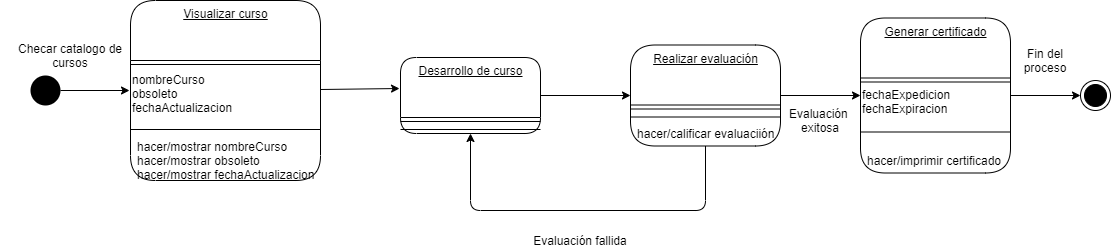

The diagram above was exported from draw.io. Its source (the exported page's mxGraphModel, read from the mxfile embedded in the PNG):
<mxGraphModel dx="1096" dy="772" grid="1" gridSize="10" guides="1" tooltips="1" connect="1" arrows="1" fold="1" page="1" pageScale="1" pageWidth="3300" pageHeight="2339" math="0" shadow="0">
  <root>
    <mxCell id="0" />
    <mxCell id="1" parent="0" />
    <mxCell id="2" value="" style="ellipse;fillColor=#000000;strokeColor=none;" vertex="1" parent="1">
      <mxGeometry x="40" y="345" width="30" height="30" as="geometry" />
    </mxCell>
    <mxCell id="3" value="" style="ellipse;html=1;shape=endState;fillColor=#000000;strokeColor=#000000;" vertex="1" parent="1">
      <mxGeometry x="1090" y="350" width="30" height="30" as="geometry" />
    </mxCell>
    <mxCell id="18" value="&lt;span&gt;Visualizar curso&lt;/span&gt;" style="swimlane;fontStyle=4;align=center;verticalAlign=top;childLayout=stackLayout;horizontal=1;startSize=60;horizontalStack=0;resizeParent=1;resizeParentMax=0;resizeLast=0;collapsible=0;marginBottom=0;html=1;rounded=1;absoluteArcSize=1;arcSize=50;" vertex="1" parent="1">
      <mxGeometry x="140" y="270" width="190" height="180" as="geometry" />
    </mxCell>
    <mxCell id="21" value="" style="line;strokeWidth=1;fillColor=none;align=left;verticalAlign=middle;spacingTop=-1;spacingLeft=3;spacingRight=3;rotatable=0;labelPosition=right;points=[];portConstraint=eastwest;" vertex="1" parent="18">
      <mxGeometry y="60" width="190" height="8" as="geometry" />
    </mxCell>
    <mxCell id="48" value="&lt;div style=&quot;text-align: justify&quot;&gt;&lt;span style=&quot;text-align: left&quot;&gt;nombreCurso&lt;/span&gt;&lt;br style=&quot;text-align: left&quot;&gt;&lt;span style=&quot;text-align: left&quot;&gt;obsoleto&lt;/span&gt;&lt;br style=&quot;text-align: left&quot;&gt;&lt;span style=&quot;text-align: left&quot;&gt;fechaActualizacion&lt;/span&gt;&lt;br&gt;&lt;/div&gt;" style="text;html=1;align=left;verticalAlign=middle;resizable=0;points=[];autosize=1;" vertex="1" parent="18">
      <mxGeometry y="68" width="190" height="50" as="geometry" />
    </mxCell>
    <mxCell id="23" value="" style="line;strokeWidth=1;fillColor=none;align=left;verticalAlign=middle;spacingTop=-1;spacingLeft=3;spacingRight=3;rotatable=0;labelPosition=right;points=[];portConstraint=eastwest;" vertex="1" parent="18">
      <mxGeometry y="118" width="190" height="22" as="geometry" />
    </mxCell>
    <mxCell id="24" value="hacer/mostrar nombreCurso&#10;hacer/mostrar obsoleto&#10;hacer/mostrar fechaActualizacion" style="fillColor=none;strokeColor=none;align=left;verticalAlign=middle;spacingLeft=5;" vertex="1" parent="18">
      <mxGeometry y="140" width="190" height="40" as="geometry" />
    </mxCell>
    <mxCell id="29" value="Generar certificado" style="swimlane;fontStyle=4;align=center;verticalAlign=top;childLayout=stackLayout;horizontal=1;startSize=60;horizontalStack=0;resizeParent=1;resizeParentMax=0;resizeLast=0;collapsible=0;marginBottom=0;html=1;rounded=1;absoluteArcSize=1;arcSize=50;" vertex="1" parent="1">
      <mxGeometry x="870" y="287.5" width="150" height="155" as="geometry" />
    </mxCell>
    <mxCell id="30" value="" style="line;strokeWidth=1;fillColor=none;align=left;verticalAlign=middle;spacingTop=-1;spacingLeft=3;spacingRight=3;rotatable=0;labelPosition=right;points=[];portConstraint=eastwest;" vertex="1" parent="29">
      <mxGeometry y="60" width="150" height="8" as="geometry" />
    </mxCell>
    <mxCell id="51" value="&lt;div style=&quot;text-align: justify&quot;&gt;fechaExpedicion&lt;/div&gt;&lt;div style=&quot;text-align: justify&quot;&gt;fechaExpiracion&lt;/div&gt;" style="text;html=1;align=left;verticalAlign=middle;resizable=0;points=[];autosize=1;" vertex="1" parent="29">
      <mxGeometry y="68" width="150" height="30" as="geometry" />
    </mxCell>
    <mxCell id="31" value="" style="line;strokeWidth=1;fillColor=none;align=left;verticalAlign=middle;spacingTop=-1;spacingLeft=3;spacingRight=3;rotatable=0;labelPosition=right;points=[];portConstraint=eastwest;" vertex="1" parent="29">
      <mxGeometry y="98" width="150" height="32" as="geometry" />
    </mxCell>
    <mxCell id="32" value="hacer/imprimir certificado" style="fillColor=none;strokeColor=none;align=left;verticalAlign=middle;spacingLeft=5;" vertex="1" parent="29">
      <mxGeometry y="130" width="150" height="25" as="geometry" />
    </mxCell>
    <mxCell id="33" value="Realizar evaluación" style="swimlane;fontStyle=4;align=center;verticalAlign=top;childLayout=stackLayout;horizontal=1;startSize=60;horizontalStack=0;resizeParent=1;resizeParentMax=0;resizeLast=0;collapsible=0;marginBottom=0;html=1;rounded=1;absoluteArcSize=1;arcSize=50;" vertex="1" parent="1">
      <mxGeometry x="640" y="314.5" width="150" height="101" as="geometry" />
    </mxCell>
    <mxCell id="34" value="" style="line;strokeWidth=1;fillColor=none;align=left;verticalAlign=middle;spacingTop=-1;spacingLeft=3;spacingRight=3;rotatable=0;labelPosition=right;points=[];portConstraint=eastwest;" vertex="1" parent="33">
      <mxGeometry y="60" width="150" height="8" as="geometry" />
    </mxCell>
    <mxCell id="35" value="" style="line;strokeWidth=1;fillColor=none;align=left;verticalAlign=middle;spacingTop=-1;spacingLeft=3;spacingRight=3;rotatable=0;labelPosition=right;points=[];portConstraint=eastwest;" vertex="1" parent="33">
      <mxGeometry y="68" width="150" height="8" as="geometry" />
    </mxCell>
    <mxCell id="36" value="hacer/calificar evaluaciión" style="fillColor=none;strokeColor=none;align=left;verticalAlign=middle;spacingLeft=5;" vertex="1" parent="33">
      <mxGeometry y="76" width="150" height="25" as="geometry" />
    </mxCell>
    <mxCell id="37" value="Desarrollo de curso" style="swimlane;fontStyle=4;align=center;verticalAlign=top;childLayout=stackLayout;horizontal=1;startSize=60;horizontalStack=0;resizeParent=1;resizeParentMax=0;resizeLast=0;collapsible=0;marginBottom=0;html=1;rounded=1;absoluteArcSize=1;arcSize=50;" vertex="1" parent="1">
      <mxGeometry x="410" y="327" width="140" height="76" as="geometry" />
    </mxCell>
    <mxCell id="38" value="" style="line;strokeWidth=1;fillColor=none;align=left;verticalAlign=middle;spacingTop=-1;spacingLeft=3;spacingRight=3;rotatable=0;labelPosition=right;points=[];portConstraint=eastwest;" vertex="1" parent="37">
      <mxGeometry y="60" width="140" height="8" as="geometry" />
    </mxCell>
    <mxCell id="39" value="" style="line;strokeWidth=1;fillColor=none;align=left;verticalAlign=middle;spacingTop=-1;spacingLeft=3;spacingRight=3;rotatable=0;labelPosition=right;points=[];portConstraint=eastwest;" vertex="1" parent="37">
      <mxGeometry y="68" width="140" height="8" as="geometry" />
    </mxCell>
    <mxCell id="42" value="" style="endArrow=classic;html=1;exitX=1;exitY=0.5;exitDx=0;exitDy=0;" edge="1" parent="1" source="2">
      <mxGeometry width="50" height="50" relative="1" as="geometry">
        <mxPoint x="400" y="540" as="sourcePoint" />
        <mxPoint x="139" y="360" as="targetPoint" />
      </mxGeometry>
    </mxCell>
    <mxCell id="44" value="" style="endArrow=classic;html=1;exitX=1;exitY=0.5;exitDx=0;exitDy=0;entryX=0;entryY=0.5;entryDx=0;entryDy=0;" edge="1" parent="1" source="37" target="33">
      <mxGeometry width="50" height="50" relative="1" as="geometry">
        <mxPoint x="610" y="550" as="sourcePoint" />
        <mxPoint x="660" y="500" as="targetPoint" />
      </mxGeometry>
    </mxCell>
    <mxCell id="45" value="" style="endArrow=classic;html=1;exitX=0.5;exitY=1;exitDx=0;exitDy=0;entryX=0.5;entryY=1;entryDx=0;entryDy=0;" edge="1" parent="1" source="36" target="37">
      <mxGeometry width="50" height="50" relative="1" as="geometry">
        <mxPoint x="610" y="590" as="sourcePoint" />
        <mxPoint x="480" y="420" as="targetPoint" />
        <Array as="points">
          <mxPoint x="715" y="480" />
          <mxPoint x="480" y="480" />
        </Array>
      </mxGeometry>
    </mxCell>
    <mxCell id="46" value="" style="endArrow=classic;html=1;exitX=1;exitY=0.5;exitDx=0;exitDy=0;" edge="1" parent="1" source="33" target="29">
      <mxGeometry width="50" height="50" relative="1" as="geometry">
        <mxPoint x="560" y="365" as="sourcePoint" />
        <mxPoint x="640" y="365" as="targetPoint" />
      </mxGeometry>
    </mxCell>
    <mxCell id="47" value="" style="endArrow=classic;html=1;exitX=1;exitY=0.5;exitDx=0;exitDy=0;entryX=0;entryY=0.5;entryDx=0;entryDy=0;" edge="1" parent="1" source="29" target="3">
      <mxGeometry width="50" height="50" relative="1" as="geometry">
        <mxPoint x="870" y="580" as="sourcePoint" />
        <mxPoint x="920" y="530" as="targetPoint" />
      </mxGeometry>
    </mxCell>
    <mxCell id="52" value="" style="endArrow=classic;html=1;exitX=1;exitY=0.42;exitDx=0;exitDy=0;exitPerimeter=0;entryX=-0.007;entryY=0.408;entryDx=0;entryDy=0;entryPerimeter=0;" edge="1" parent="1" source="48" target="37">
      <mxGeometry width="50" height="50" relative="1" as="geometry">
        <mxPoint x="340" y="359" as="sourcePoint" />
        <mxPoint x="390" y="359" as="targetPoint" />
      </mxGeometry>
    </mxCell>
    <mxCell id="53" value="Checar catalogo de cursos" style="text;html=1;strokeColor=none;fillColor=none;align=center;verticalAlign=middle;whiteSpace=wrap;rounded=0;" vertex="1" parent="1">
      <mxGeometry x="10" y="314.5" width="140" height="20" as="geometry" />
    </mxCell>
    <mxCell id="54" value="Evaluación fallida" style="text;html=1;strokeColor=none;fillColor=none;align=center;verticalAlign=middle;whiteSpace=wrap;rounded=0;" vertex="1" parent="1">
      <mxGeometry x="520" y="500" width="140" height="20" as="geometry" />
    </mxCell>
    <mxCell id="55" value="Evaluación &lt;br&gt;exitosa" style="text;html=1;strokeColor=none;fillColor=none;align=center;verticalAlign=middle;whiteSpace=wrap;rounded=0;" vertex="1" parent="1">
      <mxGeometry x="790" y="380" width="80" height="20" as="geometry" />
    </mxCell>
    <mxCell id="56" value="Fin del proceso" style="text;html=1;strokeColor=none;fillColor=none;align=center;verticalAlign=middle;whiteSpace=wrap;rounded=0;" vertex="1" parent="1">
      <mxGeometry x="1030" y="310" width="50" height="40" as="geometry" />
    </mxCell>
  </root>
</mxGraphModel>